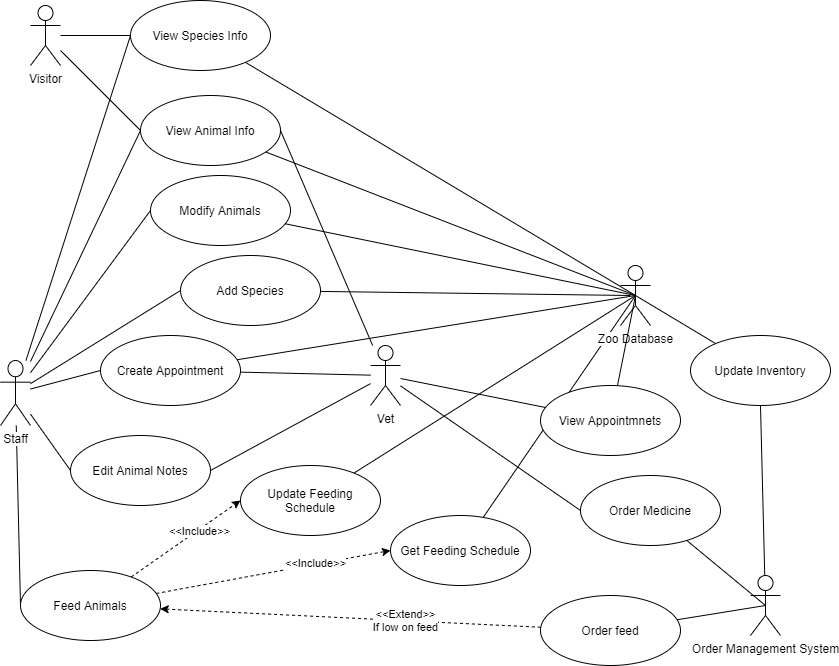

The diagram above was exported from draw.io. Its source (the exported page's mxGraphModel, read from the mxfile embedded in the PNG):
<mxGraphModel dx="1024" dy="1617" grid="1" gridSize="10" guides="1" tooltips="1" connect="1" arrows="1" fold="1" page="1" pageScale="1" pageWidth="850" pageHeight="1100" math="0" shadow="0">
  <root>
    <mxCell id="0" />
    <mxCell id="1" parent="0" />
    <mxCell id="V_lTImt5tIrSTgYqSQHO-75" style="edgeStyle=none;rounded=0;orthogonalLoop=1;jettySize=auto;html=1;entryX=0;entryY=0.5;entryDx=0;entryDy=0;endArrow=none;endFill=0;" edge="1" parent="1" source="V_lTImt5tIrSTgYqSQHO-9" target="V_lTImt5tIrSTgYqSQHO-12">
      <mxGeometry relative="1" as="geometry" />
    </mxCell>
    <mxCell id="V_lTImt5tIrSTgYqSQHO-76" style="edgeStyle=none;rounded=0;orthogonalLoop=1;jettySize=auto;html=1;entryX=0;entryY=0.5;entryDx=0;entryDy=0;endArrow=none;endFill=0;" edge="1" parent="1" source="V_lTImt5tIrSTgYqSQHO-9" target="V_lTImt5tIrSTgYqSQHO-45">
      <mxGeometry relative="1" as="geometry" />
    </mxCell>
    <mxCell id="V_lTImt5tIrSTgYqSQHO-82" style="edgeStyle=none;rounded=0;orthogonalLoop=1;jettySize=auto;html=1;entryX=0;entryY=0.5;entryDx=0;entryDy=0;endArrow=none;endFill=0;" edge="1" parent="1" source="V_lTImt5tIrSTgYqSQHO-9" target="V_lTImt5tIrSTgYqSQHO-50">
      <mxGeometry relative="1" as="geometry" />
    </mxCell>
    <mxCell id="V_lTImt5tIrSTgYqSQHO-96" style="edgeStyle=none;rounded=0;orthogonalLoop=1;jettySize=auto;html=1;entryX=0;entryY=0.5;entryDx=0;entryDy=0;endArrow=none;endFill=0;" edge="1" parent="1" source="V_lTImt5tIrSTgYqSQHO-9" target="V_lTImt5tIrSTgYqSQHO-10">
      <mxGeometry relative="1" as="geometry" />
    </mxCell>
    <mxCell id="V_lTImt5tIrSTgYqSQHO-102" style="edgeStyle=none;rounded=0;orthogonalLoop=1;jettySize=auto;html=1;entryX=0;entryY=0.5;entryDx=0;entryDy=0;endArrow=none;endFill=0;" edge="1" parent="1" source="V_lTImt5tIrSTgYqSQHO-9" target="V_lTImt5tIrSTgYqSQHO-101">
      <mxGeometry relative="1" as="geometry" />
    </mxCell>
    <mxCell id="V_lTImt5tIrSTgYqSQHO-125" style="edgeStyle=none;rounded=0;orthogonalLoop=1;jettySize=auto;html=1;entryX=0;entryY=0.5;entryDx=0;entryDy=0;endArrow=none;endFill=0;" edge="1" parent="1" source="V_lTImt5tIrSTgYqSQHO-9" target="V_lTImt5tIrSTgYqSQHO-108">
      <mxGeometry relative="1" as="geometry" />
    </mxCell>
    <mxCell id="V_lTImt5tIrSTgYqSQHO-126" style="edgeStyle=none;rounded=0;orthogonalLoop=1;jettySize=auto;html=1;entryX=0;entryY=0.5;entryDx=0;entryDy=0;endArrow=none;endFill=0;" edge="1" parent="1" source="V_lTImt5tIrSTgYqSQHO-9" target="V_lTImt5tIrSTgYqSQHO-122">
      <mxGeometry relative="1" as="geometry" />
    </mxCell>
    <mxCell id="V_lTImt5tIrSTgYqSQHO-9" value="Staff" style="shape=umlActor;verticalLabelPosition=bottom;labelBackgroundColor=#ffffff;verticalAlign=top;html=1;" vertex="1" parent="1">
      <mxGeometry x="20" y="75" width="30" height="65" as="geometry" />
    </mxCell>
    <mxCell id="V_lTImt5tIrSTgYqSQHO-83" style="edgeStyle=none;rounded=0;orthogonalLoop=1;jettySize=auto;html=1;entryX=0.5;entryY=0.5;entryDx=0;entryDy=0;entryPerimeter=0;endArrow=none;endFill=0;" edge="1" parent="1" source="V_lTImt5tIrSTgYqSQHO-10" target="V_lTImt5tIrSTgYqSQHO-23">
      <mxGeometry relative="1" as="geometry" />
    </mxCell>
    <mxCell id="V_lTImt5tIrSTgYqSQHO-10" value="View Species Info" style="ellipse;whiteSpace=wrap;html=1;" vertex="1" parent="1">
      <mxGeometry x="150" y="-285" width="140" height="70" as="geometry" />
    </mxCell>
    <mxCell id="V_lTImt5tIrSTgYqSQHO-88" style="edgeStyle=none;rounded=0;orthogonalLoop=1;jettySize=auto;html=1;entryX=0.5;entryY=0.5;entryDx=0;entryDy=0;entryPerimeter=0;endArrow=none;endFill=0;" edge="1" parent="1" source="V_lTImt5tIrSTgYqSQHO-11" target="V_lTImt5tIrSTgYqSQHO-23">
      <mxGeometry relative="1" as="geometry" />
    </mxCell>
    <mxCell id="V_lTImt5tIrSTgYqSQHO-11" value="Get Feeding Schedule" style="ellipse;whiteSpace=wrap;html=1;" vertex="1" parent="1">
      <mxGeometry x="410" y="230" width="140" height="70" as="geometry" />
    </mxCell>
    <mxCell id="V_lTImt5tIrSTgYqSQHO-79" style="edgeStyle=none;rounded=0;orthogonalLoop=1;jettySize=auto;html=1;entryX=0.5;entryY=0.5;entryDx=0;entryDy=0;entryPerimeter=0;endArrow=none;endFill=0;" edge="1" parent="1" source="V_lTImt5tIrSTgYqSQHO-12" target="V_lTImt5tIrSTgYqSQHO-23">
      <mxGeometry relative="1" as="geometry" />
    </mxCell>
    <mxCell id="V_lTImt5tIrSTgYqSQHO-12" value="View Animal Info" style="ellipse;whiteSpace=wrap;html=1;" vertex="1" parent="1">
      <mxGeometry x="160" y="-190" width="140" height="70" as="geometry" />
    </mxCell>
    <mxCell id="V_lTImt5tIrSTgYqSQHO-93" style="edgeStyle=none;rounded=0;orthogonalLoop=1;jettySize=auto;html=1;dashed=1;endArrow=classic;endFill=1;" edge="1" parent="1" source="V_lTImt5tIrSTgYqSQHO-13" target="V_lTImt5tIrSTgYqSQHO-50">
      <mxGeometry relative="1" as="geometry" />
    </mxCell>
    <mxCell id="V_lTImt5tIrSTgYqSQHO-94" value="&amp;lt;&amp;lt;Extend&amp;gt;&amp;gt;&lt;br&gt;If low on feed" style="edgeLabel;html=1;align=center;verticalAlign=middle;resizable=0;points=[];" vertex="1" connectable="0" parent="V_lTImt5tIrSTgYqSQHO-93">
      <mxGeometry x="-0.2872" y="-1" relative="1" as="geometry">
        <mxPoint as="offset" />
      </mxGeometry>
    </mxCell>
    <mxCell id="V_lTImt5tIrSTgYqSQHO-95" style="edgeStyle=none;rounded=0;orthogonalLoop=1;jettySize=auto;html=1;entryX=0.5;entryY=0.5;entryDx=0;entryDy=0;entryPerimeter=0;endArrow=none;endFill=0;" edge="1" parent="1" source="V_lTImt5tIrSTgYqSQHO-13" target="V_lTImt5tIrSTgYqSQHO-37">
      <mxGeometry relative="1" as="geometry" />
    </mxCell>
    <mxCell id="V_lTImt5tIrSTgYqSQHO-13" value="Order feed" style="ellipse;whiteSpace=wrap;html=1;" vertex="1" parent="1">
      <mxGeometry x="560" y="310" width="140" height="70" as="geometry" />
    </mxCell>
    <mxCell id="V_lTImt5tIrSTgYqSQHO-86" style="edgeStyle=none;rounded=0;orthogonalLoop=1;jettySize=auto;html=1;entryX=0.5;entryY=0.5;entryDx=0;entryDy=0;entryPerimeter=0;endArrow=none;endFill=0;" edge="1" parent="1" source="V_lTImt5tIrSTgYqSQHO-14" target="V_lTImt5tIrSTgYqSQHO-23">
      <mxGeometry relative="1" as="geometry" />
    </mxCell>
    <mxCell id="V_lTImt5tIrSTgYqSQHO-14" value="Update Feeding Schedule" style="ellipse;whiteSpace=wrap;html=1;" vertex="1" parent="1">
      <mxGeometry x="260" y="180" width="140" height="70" as="geometry" />
    </mxCell>
    <mxCell id="V_lTImt5tIrSTgYqSQHO-23" value="Zoo Database" style="shape=umlActor;verticalLabelPosition=bottom;labelBackgroundColor=#ffffff;verticalAlign=top;html=1;" vertex="1" parent="1">
      <mxGeometry x="640" y="-20" width="30" height="60" as="geometry" />
    </mxCell>
    <mxCell id="V_lTImt5tIrSTgYqSQHO-117" style="edgeStyle=none;rounded=0;orthogonalLoop=1;jettySize=auto;html=1;entryX=0.5;entryY=1;entryDx=0;entryDy=0;endArrow=none;endFill=0;" edge="1" parent="1" source="V_lTImt5tIrSTgYqSQHO-37" target="V_lTImt5tIrSTgYqSQHO-116">
      <mxGeometry relative="1" as="geometry" />
    </mxCell>
    <mxCell id="V_lTImt5tIrSTgYqSQHO-37" value="Order Management System" style="shape=umlActor;verticalLabelPosition=bottom;labelBackgroundColor=#ffffff;verticalAlign=top;html=1;" vertex="1" parent="1">
      <mxGeometry x="770" y="290" width="30" height="60" as="geometry" />
    </mxCell>
    <mxCell id="V_lTImt5tIrSTgYqSQHO-77" style="edgeStyle=none;rounded=0;orthogonalLoop=1;jettySize=auto;html=1;entryX=1;entryY=0.5;entryDx=0;entryDy=0;endArrow=none;endFill=0;" edge="1" parent="1" source="V_lTImt5tIrSTgYqSQHO-40" target="V_lTImt5tIrSTgYqSQHO-12">
      <mxGeometry relative="1" as="geometry" />
    </mxCell>
    <mxCell id="V_lTImt5tIrSTgYqSQHO-78" style="edgeStyle=none;rounded=0;orthogonalLoop=1;jettySize=auto;html=1;entryX=1;entryY=0.5;entryDx=0;entryDy=0;endArrow=none;endFill=0;" edge="1" parent="1" source="V_lTImt5tIrSTgYqSQHO-40" target="V_lTImt5tIrSTgYqSQHO-45">
      <mxGeometry relative="1" as="geometry" />
    </mxCell>
    <mxCell id="V_lTImt5tIrSTgYqSQHO-98" style="edgeStyle=none;rounded=0;orthogonalLoop=1;jettySize=auto;html=1;entryX=0;entryY=0.5;entryDx=0;entryDy=0;endArrow=none;endFill=0;" edge="1" parent="1" source="V_lTImt5tIrSTgYqSQHO-40" target="V_lTImt5tIrSTgYqSQHO-97">
      <mxGeometry relative="1" as="geometry" />
    </mxCell>
    <mxCell id="V_lTImt5tIrSTgYqSQHO-104" style="edgeStyle=none;rounded=0;orthogonalLoop=1;jettySize=auto;html=1;endArrow=none;endFill=0;" edge="1" parent="1" source="V_lTImt5tIrSTgYqSQHO-40" target="V_lTImt5tIrSTgYqSQHO-101">
      <mxGeometry relative="1" as="geometry" />
    </mxCell>
    <mxCell id="V_lTImt5tIrSTgYqSQHO-106" style="edgeStyle=none;rounded=0;orthogonalLoop=1;jettySize=auto;html=1;endArrow=none;endFill=0;" edge="1" parent="1" source="V_lTImt5tIrSTgYqSQHO-40" target="V_lTImt5tIrSTgYqSQHO-100">
      <mxGeometry relative="1" as="geometry" />
    </mxCell>
    <mxCell id="V_lTImt5tIrSTgYqSQHO-40" value="Vet" style="shape=umlActor;verticalLabelPosition=bottom;labelBackgroundColor=#ffffff;verticalAlign=top;html=1;" vertex="1" parent="1">
      <mxGeometry x="390" y="60" width="30" height="60" as="geometry" />
    </mxCell>
    <mxCell id="V_lTImt5tIrSTgYqSQHO-74" style="edgeStyle=none;rounded=0;orthogonalLoop=1;jettySize=auto;html=1;entryX=0;entryY=0.5;entryDx=0;entryDy=0;endArrow=none;endFill=0;" edge="1" parent="1" source="V_lTImt5tIrSTgYqSQHO-41" target="V_lTImt5tIrSTgYqSQHO-10">
      <mxGeometry relative="1" as="geometry" />
    </mxCell>
    <mxCell id="V_lTImt5tIrSTgYqSQHO-121" style="edgeStyle=none;rounded=0;orthogonalLoop=1;jettySize=auto;html=1;entryX=0;entryY=0.5;entryDx=0;entryDy=0;endArrow=none;endFill=0;" edge="1" parent="1" source="V_lTImt5tIrSTgYqSQHO-41" target="V_lTImt5tIrSTgYqSQHO-12">
      <mxGeometry relative="1" as="geometry" />
    </mxCell>
    <mxCell id="V_lTImt5tIrSTgYqSQHO-41" value="Visitor" style="shape=umlActor;verticalLabelPosition=bottom;labelBackgroundColor=#ffffff;verticalAlign=top;html=1;" vertex="1" parent="1">
      <mxGeometry x="50" y="-280" width="30" height="60" as="geometry" />
    </mxCell>
    <mxCell id="V_lTImt5tIrSTgYqSQHO-45" value="Edit Animal Notes" style="ellipse;whiteSpace=wrap;html=1;" vertex="1" parent="1">
      <mxGeometry x="90" y="150" width="140" height="70" as="geometry" />
    </mxCell>
    <mxCell id="V_lTImt5tIrSTgYqSQHO-84" style="edgeStyle=none;rounded=0;orthogonalLoop=1;jettySize=auto;html=1;entryX=0;entryY=0.5;entryDx=0;entryDy=0;endArrow=classic;endFill=1;dashed=1;" edge="1" parent="1" source="V_lTImt5tIrSTgYqSQHO-50" target="V_lTImt5tIrSTgYqSQHO-11">
      <mxGeometry relative="1" as="geometry" />
    </mxCell>
    <mxCell id="V_lTImt5tIrSTgYqSQHO-90" value="&amp;lt;&amp;lt;Include&amp;gt;&amp;gt;" style="edgeLabel;html=1;align=center;verticalAlign=middle;resizable=0;points=[];" vertex="1" connectable="0" parent="V_lTImt5tIrSTgYqSQHO-84">
      <mxGeometry x="0.358" y="1" relative="1" as="geometry">
        <mxPoint as="offset" />
      </mxGeometry>
    </mxCell>
    <mxCell id="V_lTImt5tIrSTgYqSQHO-85" style="edgeStyle=none;rounded=0;orthogonalLoop=1;jettySize=auto;html=1;entryX=0;entryY=0.5;entryDx=0;entryDy=0;endArrow=classic;endFill=1;dashed=1;" edge="1" parent="1" source="V_lTImt5tIrSTgYqSQHO-50" target="V_lTImt5tIrSTgYqSQHO-14">
      <mxGeometry relative="1" as="geometry" />
    </mxCell>
    <mxCell id="V_lTImt5tIrSTgYqSQHO-91" value="&amp;lt;&amp;lt;Include&amp;gt;&amp;gt;" style="edgeLabel;html=1;align=center;verticalAlign=middle;resizable=0;points=[];" vertex="1" connectable="0" parent="V_lTImt5tIrSTgYqSQHO-85">
      <mxGeometry x="0.2233" y="-1" relative="1" as="geometry">
        <mxPoint as="offset" />
      </mxGeometry>
    </mxCell>
    <mxCell id="V_lTImt5tIrSTgYqSQHO-50" value="Feed Animals" style="ellipse;whiteSpace=wrap;html=1;" vertex="1" parent="1">
      <mxGeometry x="40" y="285" width="140" height="70" as="geometry" />
    </mxCell>
    <mxCell id="V_lTImt5tIrSTgYqSQHO-99" style="edgeStyle=none;rounded=0;orthogonalLoop=1;jettySize=auto;html=1;entryX=0.5;entryY=0.5;entryDx=0;entryDy=0;entryPerimeter=0;endArrow=none;endFill=0;" edge="1" parent="1" source="V_lTImt5tIrSTgYqSQHO-97" target="V_lTImt5tIrSTgYqSQHO-37">
      <mxGeometry relative="1" as="geometry" />
    </mxCell>
    <mxCell id="V_lTImt5tIrSTgYqSQHO-97" value="Order Medicine" style="ellipse;whiteSpace=wrap;html=1;" vertex="1" parent="1">
      <mxGeometry x="600" y="190" width="140" height="70" as="geometry" />
    </mxCell>
    <mxCell id="V_lTImt5tIrSTgYqSQHO-107" style="edgeStyle=none;rounded=0;orthogonalLoop=1;jettySize=auto;html=1;entryX=0.5;entryY=0.5;entryDx=0;entryDy=0;entryPerimeter=0;endArrow=none;endFill=0;" edge="1" parent="1" source="V_lTImt5tIrSTgYqSQHO-100" target="V_lTImt5tIrSTgYqSQHO-23">
      <mxGeometry relative="1" as="geometry" />
    </mxCell>
    <mxCell id="V_lTImt5tIrSTgYqSQHO-100" value="View Appointmnets" style="ellipse;whiteSpace=wrap;html=1;" vertex="1" parent="1">
      <mxGeometry x="560" y="100" width="140" height="70" as="geometry" />
    </mxCell>
    <mxCell id="V_lTImt5tIrSTgYqSQHO-103" style="edgeStyle=none;rounded=0;orthogonalLoop=1;jettySize=auto;html=1;entryX=0.5;entryY=0.5;entryDx=0;entryDy=0;entryPerimeter=0;endArrow=none;endFill=0;" edge="1" parent="1" source="V_lTImt5tIrSTgYqSQHO-101" target="V_lTImt5tIrSTgYqSQHO-23">
      <mxGeometry relative="1" as="geometry" />
    </mxCell>
    <mxCell id="V_lTImt5tIrSTgYqSQHO-101" value="Create Appointment" style="ellipse;whiteSpace=wrap;html=1;" vertex="1" parent="1">
      <mxGeometry x="120" y="50" width="140" height="70" as="geometry" />
    </mxCell>
    <mxCell id="V_lTImt5tIrSTgYqSQHO-115" style="edgeStyle=none;rounded=0;orthogonalLoop=1;jettySize=auto;html=1;entryX=0.5;entryY=0.5;entryDx=0;entryDy=0;entryPerimeter=0;endArrow=none;endFill=0;" edge="1" parent="1" source="V_lTImt5tIrSTgYqSQHO-108" target="V_lTImt5tIrSTgYqSQHO-23">
      <mxGeometry relative="1" as="geometry" />
    </mxCell>
    <mxCell id="V_lTImt5tIrSTgYqSQHO-108" value="Modify Animals" style="ellipse;whiteSpace=wrap;html=1;" vertex="1" parent="1">
      <mxGeometry x="170" y="-110" width="140" height="70" as="geometry" />
    </mxCell>
    <mxCell id="V_lTImt5tIrSTgYqSQHO-118" style="edgeStyle=none;rounded=0;orthogonalLoop=1;jettySize=auto;html=1;entryX=0.5;entryY=0.5;entryDx=0;entryDy=0;entryPerimeter=0;endArrow=none;endFill=0;" edge="1" parent="1" source="V_lTImt5tIrSTgYqSQHO-116" target="V_lTImt5tIrSTgYqSQHO-23">
      <mxGeometry relative="1" as="geometry" />
    </mxCell>
    <mxCell id="V_lTImt5tIrSTgYqSQHO-116" value="Update Inventory" style="ellipse;whiteSpace=wrap;html=1;" vertex="1" parent="1">
      <mxGeometry x="710" y="50" width="140" height="70" as="geometry" />
    </mxCell>
    <mxCell id="V_lTImt5tIrSTgYqSQHO-124" style="edgeStyle=none;rounded=0;orthogonalLoop=1;jettySize=auto;html=1;endArrow=none;endFill=0;" edge="1" parent="1" source="V_lTImt5tIrSTgYqSQHO-122">
      <mxGeometry relative="1" as="geometry">
        <mxPoint x="650" y="10" as="targetPoint" />
      </mxGeometry>
    </mxCell>
    <mxCell id="V_lTImt5tIrSTgYqSQHO-122" value="Add Species" style="ellipse;whiteSpace=wrap;html=1;" vertex="1" parent="1">
      <mxGeometry x="200" y="-30" width="140" height="70" as="geometry" />
    </mxCell>
  </root>
</mxGraphModel>